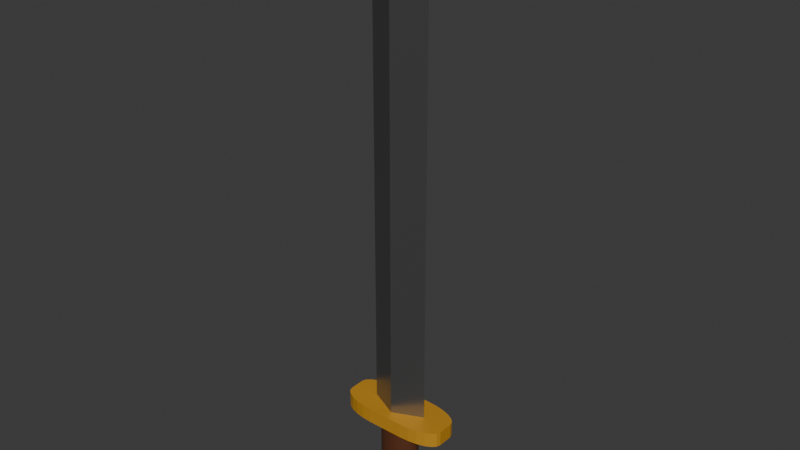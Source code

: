 # Source: R_Espada.blend  (saved by Blender 4.0.36; exported with 4.5.12 LTS)
import bpy
from mathutils import Matrix  # noqa: F401  (used for matrix-valued properties, if any)

bpy.ops.wm.read_factory_settings(use_empty=True)
scene = bpy.context.scene
scene.name = 'Scene'

# ---- collections
col_collection = bpy.data.collections.new('Collection'); scene.collection.children.link(col_collection)

# ---- materials (node trees are filled in below, after node groups)
mat_material = bpy.data.materials.new('Material')
mat_material.alpha_threshold = 0.0
mat_material.roughness = 0.5
mat_material.line_color = (0.0, 0.0, 0.0, 1.0)
mat_material_002 = bpy.data.materials.new('Material.002')
mat_material_001 = bpy.data.materials.new('Material.001')

# ---- material node trees
mat_material.use_nodes = True; mat_material.node_tree.nodes.clear()
_N = mat_material.node_tree.nodes; _L = mat_material.node_tree.links
n0 = _N.new('ShaderNodeOutputMaterial'); n0.name = 'Material Output'; n0.location = (300, 300)
n1 = _N.new('ShaderNodeBsdfPrincipled'); n1.name = 'Principled BSDF'; n1.location = (10, 300)
n1.inputs[0].default_value = (0.8013, 0.3902, 0.0298, 1.0)
n1.inputs[1].default_value = 0.3858
n1.inputs[3].default_value = 1.45
_L.new(n1.outputs[0], n0.inputs[0])
n0.is_active_output = True
mat_material_002.use_nodes = True; mat_material_002.node_tree.nodes.clear()
_N = mat_material_002.node_tree.nodes; _L = mat_material_002.node_tree.links
n0 = _N.new('ShaderNodeBsdfPrincipled'); n0.name = 'Principled BSDF'; n0.location = (10, 300)
n0.inputs[0].default_value = (0.1052, 0.03406, 0.0141, 1.0)
n0.inputs[3].default_value = 1.45
n1 = _N.new('ShaderNodeOutputMaterial'); n1.name = 'Material Output'; n1.location = (300, 300)
_L.new(n0.outputs[0], n1.inputs[0])
n1.is_active_output = True
mat_material_001.use_nodes = True; mat_material_001.node_tree.nodes.clear()
_N = mat_material_001.node_tree.nodes; _L = mat_material_001.node_tree.links
n0 = _N.new('ShaderNodeBsdfPrincipled'); n0.name = 'Principled BSDF'; n0.location = (10, 300)
n0.inputs[0].default_value = (0.1887, 0.1887, 0.1887, 1.0)
n0.inputs[1].default_value = 0.7638
n0.inputs[2].default_value = 0.2795
n0.inputs[3].default_value = 1.45
n1 = _N.new('ShaderNodeOutputMaterial'); n1.name = 'Material Output'; n1.location = (300, 300)
_L.new(n0.outputs[0], n1.inputs[0])
n1.is_active_output = True

# ---- world
world_world = bpy.data.worlds.new('World'); scene.world = world_world
world_world.use_nodes = True; world_world.node_tree.nodes.clear()
_N = world_world.node_tree.nodes; _L = world_world.node_tree.links
n0 = _N.new('ShaderNodeOutputWorld'); n0.name = 'World Output'; n0.location = (300, 300)
n1 = _N.new('ShaderNodeBackground'); n1.name = 'Background'; n1.location = (10, 300)
n1.inputs[0].default_value = (0.05088, 0.05088, 0.05088, 1.0)
_L.new(n1.outputs[0], n0.inputs[0])
n0.is_active_output = True
world_world.color = (0.05088, 0.05088, 0.05088)
world_world.use_sun_shadow = False
world_world.sun_shadow_jitter_overblur = 0.0

# ---- meshes
me_cube = bpy.data.meshes.new('Cube')
me_cube.from_pydata([(0.22, 0.03046, -0.78), (0.07386, 0.09007, -0.78), (0.215, 0.04592, -0.78), (0.2004, 0.06031, -0.78), (0.1772, 0.07266, -0.78), (0.1469, 0.08213, -0.78), (0.1117, 0.08807, -0.78), (0.07386, 0.09007, -0.84), (0.22, 0.03046, -0.84), (0.1117, 0.08807, -0.84), (0.1469, 0.08213, -0.84), (0.1772, 0.07266, -0.84), (0.2004, 0.06031, -0.84), (0.215, 0.04592, -0.84), (0.07403, -0.08993, -0.78), (0.22, -0.03005, -0.78), (0.1118, -0.08786, -0.78), (0.1471, -0.08186, -0.78), (0.1773, -0.07234, -0.78), (0.2005, -0.05994, -0.78), (0.2151, -0.04552, -0.78), (0.22, -0.03005, -0.84), (0.07403, -0.08993, -0.84), (0.2151, -0.04552, -0.84), (0.2005, -0.05994, -0.84), (0.1773, -0.07234, -0.84), (0.1471, -0.08186, -0.84), (0.1118, -0.08786, -0.84), (-0.07403, 0.08993, -0.78), (-0.22, 0.03005, -0.78), (-0.1118, 0.08786, -0.78), (-0.1471, 0.08186, -0.78), (-0.1773, 0.07234, -0.78), (-0.2005, 0.05994, -0.78), (-0.2151, 0.04552, -0.78), (-0.22, 0.03005, -0.84), (-0.07403, 0.08993, -0.84), (-0.2151, 0.04552, -0.84), (-0.2005, 0.05994, -0.84), (-0.1773, 0.07234, -0.84), (-0.1471, 0.08186, -0.84), (-0.1118, 0.08786, -0.84), (-0.22, -0.03046, -0.78), (-0.07386, -0.09007, -0.78), (-0.215, -0.04592, -0.78), (-0.2004, -0.06031, -0.78), (-0.1772, -0.07266, -0.78), (-0.1469, -0.08213, -0.78), (-0.1117, -0.08807, -0.78), (-0.07386, -0.09007, -0.84), (-0.22, -0.03046, -0.84), (-0.1117, -0.08807, -0.84), (-0.1469, -0.08213, -0.84), (-0.1772, -0.07266, -0.84), (-0.2004, -0.06031, -0.84), (-0.215, -0.04592, -0.84), (-5.582e-05, 0.06, -1.18), (-5.582e-05, 0.06, -0.84), (0.01555, 0.05886, -1.18), (0.01555, 0.05886, -0.84), (0.03056, 0.05546, -1.18), (0.03056, 0.05546, -0.84), (0.0444, 0.04993, -1.18), (0.0444, 0.04993, -0.84), (0.05653, 0.04248, -1.18), (0.05653, 0.04248, -0.84), (0.06649, 0.0334, -1.18), (0.06649, 0.0334, -0.84), (0.07389, 0.02303, -1.18), (0.07389, 0.02303, -0.84), (0.07845, 0.01178, -1.18), (0.07845, 0.01178, -0.84), (0.08, 7.442e-05, -1.18), (0.08, 7.442e-05, -0.84), (0.07847, -0.01163, -1.18), (0.07847, -0.01163, -0.84), (0.07393, -0.02289, -1.18), (0.07393, -0.02289, -0.84), (0.06655, -0.03327, -1.18), (0.06655, -0.03327, -0.84), (0.05661, -0.04237, -1.18), (0.05661, -0.04237, -0.84), (0.04449, -0.04985, -1.18), (0.04449, -0.04985, -0.84), (0.03067, -0.0554, -1.18), (0.03067, -0.0554, -0.84), (0.01566, -0.05883, -1.18), (0.01566, -0.05883, -0.84), (5.582e-05, -0.06, -1.18), (5.582e-05, -0.06, -0.84), (-0.01555, -0.05886, -1.18), (-0.01555, -0.05886, -0.84), (-0.03056, -0.05546, -1.18), (-0.03056, -0.05546, -0.84), (-0.0444, -0.04993, -1.18), (-0.0444, -0.04993, -0.84), (-0.05653, -0.04248, -1.18), (-0.05653, -0.04248, -0.84), (-0.06649, -0.0334, -1.18), (-0.06649, -0.0334, -0.84), (-0.07389, -0.02303, -1.18), (-0.07389, -0.02303, -0.84), (-0.07845, -0.01178, -1.18), (-0.07845, -0.01178, -0.84), (-0.08, -7.442e-05, -1.18), (-0.08, -7.442e-05, -0.84), (-0.07847, 0.01163, -1.18), (-0.07847, 0.01163, -0.84), (-0.07393, 0.02289, -1.18), (-0.07393, 0.02289, -0.84), (-0.06655, 0.03327, -1.18), (-0.06655, 0.03327, -0.84), (-0.05661, 0.04237, -1.18), (-0.05661, 0.04237, -0.84), (-0.04449, 0.04985, -1.18), (-0.04449, 0.04985, -0.84), (-0.03067, 0.0554, -1.18), (-0.03067, 0.0554, -0.84), (-0.01566, 0.05883, -1.18), (-0.01566, 0.05883, -0.84), (4.964e-05, -0.05335, -0.78), (4.964e-05, -0.05335, 0.9461), (-0.117, -0.0001089, -0.78), (-0.117, -0.0001089, 0.9461), (0.117, 0.0001089, -0.78), (0.117, 0.0001089, 0.9461), (-4.977e-05, 0.05349, -0.78), (-4.977e-05, 0.05349, 0.9461), (4.855e-07, 4.517e-10, 1.175)], [], [(35, 37, 38, 39, 40, 41, 36, 7, 9, 10, 11, 12, 13, 8, 21, 23, 24, 25, 26, 27, 22, 49, 51, 52, 53, 54, 55, 50), (50, 42, 29, 35), (22, 14, 43, 49), (0, 2, 3, 4, 5, 6, 1, 28, 30, 31, 32, 33, 34, 29, 42, 44, 45, 46, 47, 48, 43, 14, 16, 17, 18, 19, 20, 15), (8, 0, 15, 21), (0, 8, 13, 2), (2, 13, 12, 3), (3, 12, 11, 4), (4, 11, 10, 5), (5, 10, 9, 6), (6, 9, 7, 1), (49, 43, 48, 51), (51, 48, 47, 52), (52, 47, 46, 53), (53, 46, 45, 54), (54, 45, 44, 55), (55, 44, 42, 50), (14, 22, 27, 16), (16, 27, 26, 17), (17, 26, 25, 18), (18, 25, 24, 19), (19, 24, 23, 20), (20, 23, 21, 15), (28, 36, 41, 30), (30, 41, 40, 31), (31, 40, 39, 32), (32, 39, 38, 33), (33, 38, 37, 34), (34, 37, 35, 29), (36, 28, 1, 7), (56, 57, 59, 58), (58, 59, 61, 60), (60, 61, 63, 62), (62, 63, 65, 64), (64, 65, 67, 66), (66, 67, 69, 68), (68, 69, 71, 70), (70, 71, 73, 72), (72, 73, 75, 74), (74, 75, 77, 76), (76, 77, 79, 78), (78, 79, 81, 80), (80, 81, 83, 82), (82, 83, 85, 84), (84, 85, 87, 86), (86, 87, 89, 88), (88, 89, 91, 90), (90, 91, 93, 92), (92, 93, 95, 94), (94, 95, 97, 96), (96, 97, 99, 98), (98, 99, 101, 100), (100, 101, 103, 102), (102, 103, 105, 104), (104, 105, 107, 106), (106, 107, 109, 108), (108, 109, 111, 110), (110, 111, 113, 112), (112, 113, 115, 114), (114, 115, 117, 116), (59, 57, 119, 117, 115, 113, 111, 109, 107, 105, 103, 101, 99, 97, 95, 93, 91, 89, 87, 85, 83, 81, 79, 77, 75, 73, 71, 69, 67, 65, 63, 61), (116, 117, 119, 118), (118, 119, 57, 56), (56, 58, 60, 62, 64, 66, 68, 70, 72, 74, 76, 78, 80, 82, 84, 86, 88, 90, 92, 94, 96, 98, 100, 102, 104, 106, 108, 110, 112, 114, 116, 118), (120, 121, 123, 122), (122, 123, 127, 126), (126, 127, 125, 124), (124, 125, 121, 120), (122, 126, 124, 120), (127, 128, 125), (125, 128, 121), (121, 128, 123), (128, 127, 123)])
me_cube.polygons.foreach_set('material_index', [0, 0, 0, 0, 0, 0, 0, 0, 0, 0, 0, 0, 0, 0, 0, 0, 0, 0, 0, 0, 0, 0, 0, 0, 0, 0, 0, 0, 0, 0, 1, 1, 1, 1, 1, 1, 1, 1, 1, 1, 1, 1, 1, 1, 1, 1, 1, 1, 1, 1, 1, 1, 1, 1, 1, 1, 1, 1, 1, 1, 1, 1, 1, 1, 2, 2, 2, 2, 2, 2, 2, 2, 2])
_uv = me_cube.uv_layers.new(name='UVMap')
_uv.uv.foreach_set('vector', [0.125, 0.583, 0.1278, 0.5615, 0.1361, 0.5415, 0.1493, 0.5243, 0.1665, 0.5111, 0.1865, 0.5028, 0.208, 0.5, 0.292, 0.5, 0.3135, 0.5028, 0.3335, 0.5111, 0.3507, 0.5243, 0.3639, 0.5415, 0.3722, 0.5615, 0.375, 0.583, 0.375, 0.667, 0.3722, 0.6885, 0.3639, 0.7085, 0.3507, 0.7257, 0.3335, 0.7389, 0.3135, 0.7472, 0.292, 0.75, 0.208, 0.75, 0.1865, 0.7472, 0.1665, 0.7389, 0.1493, 0.7257, 0.1361, 0.7085, 0.1278, 0.6885, 0.125, 0.667, 0.375, 0.08298, 0.625, 0.08298, 0.625, 0.167, 0.375, 0.167, 0.375, 0.833, 0.625, 0.833, 0.625, 0.917, 0.375, 0.917, 0.625, 0.583, 0.6278, 0.5615, 0.6361, 0.5415, 0.6493, 0.5243, 0.6665, 0.5111, 0.6865, 0.5028, 0.708, 0.5, 0.792, 0.5, 0.8135, 0.5028, 0.8335, 0.5111, 0.8507, 0.5243, 0.8639, 0.5415, 0.8722, 0.5615, 0.875, 0.583, 0.875, 0.667, 0.8722, 0.6885, 0.8639, 0.7085, 0.8507, 0.7257, 0.8335, 0.7389, 0.8135, 0.7472, 0.792, 0.75, 0.708, 0.75, 0.6865, 0.7472, 0.6665, 0.7389, 0.6493, 0.7257, 0.6361, 0.7085, 0.6278, 0.6885, 0.625, 0.667, 0.375, 0.583, 0.625, 0.583, 0.625, 0.667, 0.375, 0.667, 0.625, 0.583, 0.375, 0.583, 0.375, 0.5615, 0.625, 0.5615, 0.625, 0.5615, 0.375, 0.5615, 0.375, 0.5415, 0.625, 0.5415, 0.625, 0.5415, 0.375, 0.5415, 0.375, 0.5, 0.625, 0.5, 0.625, 0.5, 0.375, 0.5, 0.375, 0.4585, 0.625, 0.4585, 0.625, 0.4585, 0.375, 0.4585, 0.375, 0.4385, 0.625, 0.4385, 0.625, 0.4385, 0.375, 0.4385, 0.375, 0.417, 0.625, 0.417, 0.375, 0.917, 0.625, 0.917, 0.625, 0.9385, 0.375, 0.9385, 0.375, 0.9385, 0.625, 0.9385, 0.625, 0.9585, 0.375, 0.9585, 0.375, 0.9585, 0.625, 0.9585, 0.625, 1.0, 0.375, 1.0, 0.375, 0.0, 0.625, 0.0, 0.625, 0.04149, 0.375, 0.04149, 0.375, 0.04149, 0.625, 0.04149, 0.625, 0.06151, 0.375, 0.06151, 0.375, 0.06151, 0.625, 0.06151, 0.625, 0.08298, 0.375, 0.08298, 0.625, 0.833, 0.375, 0.833, 0.375, 0.8115, 0.625, 0.8115, 0.625, 0.8115, 0.375, 0.8115, 0.375, 0.7915, 0.625, 0.7915, 0.625, 0.7915, 0.375, 0.7915, 0.375, 0.75, 0.625, 0.75, 0.625, 0.75, 0.375, 0.75, 0.375, 0.7085, 0.625, 0.7085, 0.625, 0.7085, 0.375, 0.7085, 0.375, 0.6885, 0.625, 0.6885, 0.625, 0.6885, 0.375, 0.6885, 0.375, 0.667, 0.625, 0.667, 0.625, 0.333, 0.375, 0.333, 0.375, 0.3115, 0.625, 0.3115, 0.625, 0.3115, 0.375, 0.3115, 0.375, 0.2915, 0.625, 0.2915, 0.625, 0.2915, 0.375, 0.2915, 0.375, 0.25, 0.625, 0.25, 0.625, 0.25, 0.375, 0.25, 0.375, 0.2085, 0.625, 0.2085, 0.625, 0.2085, 0.375, 0.2085, 0.375, 0.1885, 0.625, 0.1885, 0.625, 0.1885, 0.375, 0.1885, 0.375, 0.167, 0.625, 0.167, 0.375, 0.333, 0.625, 0.333, 0.625, 0.417, 0.375, 0.417, 1.0, 0.5, 1.0, 1.0, 0.9688, 1.0, 0.9688, 0.5, 0.9688, 0.5, 0.9688, 1.0, 0.9375, 1.0, 0.9375, 0.5, 0.9375, 0.5, 0.9375, 1.0, 0.9062, 1.0, 0.9062, 0.5, 0.9062, 0.5, 0.9062, 1.0, 0.875, 1.0, 0.875, 0.5, 0.875, 0.5, 0.875, 1.0, 0.8438, 1.0, 0.8438, 0.5, 0.8438, 0.5, 0.8438, 1.0, 0.8125, 1.0, 0.8125, 0.5, 0.8125, 0.5, 0.8125, 1.0, 0.7812, 1.0, 0.7812, 0.5, 0.7812, 0.5, 0.7812, 1.0, 0.75, 1.0, 0.75, 0.5, 0.75, 0.5, 0.75, 1.0, 0.7188, 1.0, 0.7188, 0.5, 0.7188, 0.5, 0.7188, 1.0, 0.6875, 1.0, 0.6875, 0.5, 0.6875, 0.5, 0.6875, 1.0, 0.6562, 1.0, 0.6562, 0.5, 0.6562, 0.5, 0.6562, 1.0, 0.625, 1.0, 0.625, 0.5, 0.625, 0.5, 0.625, 1.0, 0.5938, 1.0, 0.5938, 0.5, 0.5938, 0.5, 0.5938, 1.0, 0.5625, 1.0, 0.5625, 0.5, 0.5625, 0.5, 0.5625, 1.0, 0.5312, 1.0, 0.5312, 0.5, 0.5312, 0.5, 0.5312, 1.0, 0.5, 1.0, 0.5, 0.5, 0.5, 0.5, 0.5, 1.0, 0.4688, 1.0, 0.4688, 0.5, 0.4688, 0.5, 0.4688, 1.0, 0.4375, 1.0, 0.4375, 0.5, 0.4375, 0.5, 0.4375, 1.0, 0.4062, 1.0, 0.4062, 0.5, 0.4062, 0.5, 0.4062, 1.0, 0.375, 1.0, 0.375, 0.5, 0.375, 0.5, 0.375, 1.0, 0.3438, 1.0, 0.3438, 0.5, 0.3438, 0.5, 0.3438, 1.0, 0.3125, 1.0, 0.3125, 0.5, 0.3125, 0.5, 0.3125, 1.0, 0.2812, 1.0, 0.2812, 0.5, 0.2812, 0.5, 0.2812, 1.0, 0.25, 1.0, 0.25, 0.5, 0.25, 0.5, 0.25, 1.0, 0.2188, 1.0, 0.2188, 0.5, 0.2188, 0.5, 0.2188, 1.0, 0.1875, 1.0, 0.1875, 0.5, 0.1875, 0.5, 0.1875, 1.0, 0.1562, 1.0, 0.1562, 0.5, 0.1562, 0.5, 0.1562, 1.0, 0.125, 1.0, 0.125, 0.5, 0.125, 0.5, 0.125, 1.0, 0.09375, 1.0, 0.09375, 0.5, 0.09375, 0.5, 0.09375, 1.0, 0.0625, 1.0, 0.0625, 0.5, 0.2968, 0.4854, 0.25, 0.49, 0.2032, 0.4854, 0.1582, 0.4717, 0.1167, 0.4496, 0.08029, 0.4197, 0.05045, 0.3833, 0.02827, 0.3418, 0.01461, 0.2968, 0.01, 0.25, 0.01461, 0.2032, 0.02827, 0.1582, 0.05045, 0.1167, 0.08029, 0.08029, 0.1167, 0.05045, 0.1582, 0.02827, 0.2032, 0.01461, 0.25, 0.01, 0.2968, 0.01461, 0.3418, 0.02827, 0.3833, 0.05045, 0.4197, 0.08029, 0.4496, 0.1167, 0.4717, 0.1582, 0.4854, 0.2032, 0.49, 0.25, 0.4854, 0.2968, 0.4717, 0.3418, 0.4496, 0.3833, 0.4197, 0.4197, 0.3833, 0.4496, 0.3418, 0.4717, 0.0625, 0.5, 0.0625, 1.0, 0.03125, 1.0, 0.03125, 0.5, 0.03125, 0.5, 0.03125, 1.0, 0.0, 1.0, 0.0, 0.5, 0.75, 0.49, 0.7968, 0.4854, 0.8418, 0.4717, 0.8833, 0.4496, 0.9197, 0.4197, 0.9496, 0.3833, 0.9717, 0.3418, 0.9854, 0.2968, 0.99, 0.25, 0.9854, 0.2032, 0.9717, 0.1582, 0.9496, 0.1167, 0.9197, 0.08029, 0.8833, 0.05045, 0.8418, 0.02827, 0.7968, 0.01461, 0.75, 0.01, 0.7032, 0.01461, 0.6582, 0.02827, 0.6167, 0.05045, 0.5803, 0.08029, 0.5504, 0.1167, 0.5283, 0.1582, 0.5146, 0.2032, 0.51, 0.25, 0.5146, 0.2968, 0.5283, 0.3418, 0.5504, 0.3833, 0.5803, 0.4197, 0.6167, 0.4496, 0.6582, 0.4717, 0.7032, 0.4854, 0.375, 0.0, 0.625, 0.0, 0.625, 0.25, 0.375, 0.25, 0.375, 0.25, 0.625, 0.25, 0.625, 0.5, 0.375, 0.5, 0.375, 0.5, 0.625, 0.5, 0.625, 0.75, 0.375, 0.75, 0.375, 0.75, 0.625, 0.75, 0.625, 1.0, 0.375, 1.0, 0.125, 0.5, 0.375, 0.5, 0.375, 0.75, 0.125, 0.75, 0.625, 0.5, 0.75, 0.625, 0.625, 0.75, 0.625, 0.75, 0.75, 0.625, 0.875, 0.75, 0.875, 0.75, 0.75, 0.625, 0.875, 0.5, 0.75, 0.625, 0.625, 0.5, 0.875, 0.5])
me_cube.materials.append(mat_material)
me_cube.materials.append(mat_material_002)
me_cube.materials.append(mat_material_001)
me_cube.use_mirror_vertex_groups = False
me_cube.update()

# ---- objects
ob_cube = bpy.data.objects.new('Cube', me_cube)

# ---- transforms, parenting, visibility, modifiers, constraints
ob_cube.location = (0.0, 0.0, 0.0)
ob_cube.lock_rotations_4d = False
ob_cube.empty_display_type = 'ARROWS'
ob_cube.lineart.crease_threshold = 0.0

# ---- collection membership
col_collection.objects.link(ob_cube)

# ---- scene / render settings (as saved in the file)
scene.frame_start = 1; scene.frame_end = 250; scene.frame_set(1)
scene.render.engine = 'CYCLES'
scene.cycles.sampling_pattern = 'TABULATED_SOBOL'
bpy.context.view_layer.update()

# ---- added for rendering (the .blend has no active camera and no usable light): camera, sun
cam_auto = bpy.data.cameras.new('AutoCamera')
cam_auto.lens = 50.0
cam_auto.sensor_width = 36.0
cam_auto.clip_end = 1000.0
ob_auto_camera = bpy.data.objects.new('AutoCamera', cam_auto)
scene.collection.objects.link(ob_auto_camera)
ob_auto_camera.location = (2.22259, -2.66711, 1.77541)
ob_auto_camera.rotation_euler = (1.09748, -7.21219e-08, 0.694738)
scene.camera = ob_auto_camera
light_auto_sun = bpy.data.lights.new('AutoSun', 'SUN')
light_auto_sun.energy = 3.0
light_auto_sun.angle = 0.0523599
ob_auto_sun = bpy.data.objects.new('AutoSun', light_auto_sun)
scene.collection.objects.link(ob_auto_sun)
ob_auto_sun.rotation_euler = (0.872665, 0.174533, 0.523599)
bpy.context.view_layer.update()
